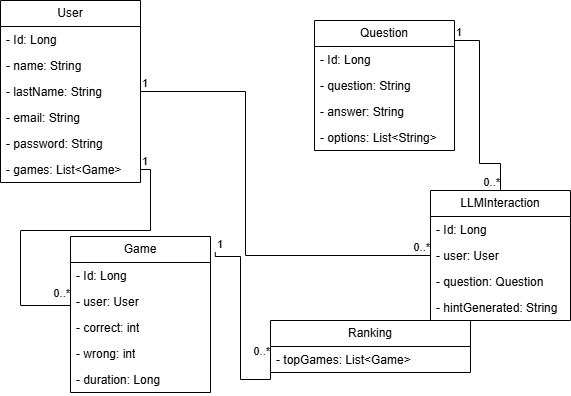

The diagram above was exported from draw.io. Its source (the exported page's mxGraphModel, read from the mxfile embedded in the PNG):
<mxGraphModel dx="1420" dy="693" grid="1" gridSize="10" guides="1" tooltips="1" connect="1" arrows="1" fold="1" page="1" pageScale="1" pageWidth="827" pageHeight="1169" math="0" shadow="0">
  <root>
    <mxCell id="0" />
    <mxCell id="1" parent="0" />
    <mxCell id="d0T-KA8vALpx6VHIR4Hh-1" value="User" style="swimlane;fontStyle=0;childLayout=stackLayout;horizontal=1;startSize=26;fillColor=none;horizontalStack=0;resizeParent=1;resizeParentMax=0;resizeLast=0;collapsible=1;marginBottom=0;whiteSpace=wrap;html=1;" vertex="1" parent="1">
      <mxGeometry x="30" y="10" width="140" height="182" as="geometry" />
    </mxCell>
    <mxCell id="d0T-KA8vALpx6VHIR4Hh-2" value="- Id: Long&lt;span style=&quot;white-space: pre;&quot;&gt;&#09;&lt;/span&gt;&lt;div&gt;&lt;br&gt;&lt;/div&gt;" style="text;strokeColor=none;fillColor=none;align=left;verticalAlign=top;spacingLeft=4;spacingRight=4;overflow=hidden;rotatable=0;points=[[0,0.5],[1,0.5]];portConstraint=eastwest;whiteSpace=wrap;html=1;" vertex="1" parent="d0T-KA8vALpx6VHIR4Hh-1">
      <mxGeometry y="26" width="140" height="26" as="geometry" />
    </mxCell>
    <mxCell id="d0T-KA8vALpx6VHIR4Hh-3" value="- name: String" style="text;strokeColor=none;fillColor=none;align=left;verticalAlign=top;spacingLeft=4;spacingRight=4;overflow=hidden;rotatable=0;points=[[0,0.5],[1,0.5]];portConstraint=eastwest;whiteSpace=wrap;html=1;" vertex="1" parent="d0T-KA8vALpx6VHIR4Hh-1">
      <mxGeometry y="52" width="140" height="26" as="geometry" />
    </mxCell>
    <mxCell id="d0T-KA8vALpx6VHIR4Hh-4" value="- lastName: String" style="text;strokeColor=none;fillColor=none;align=left;verticalAlign=top;spacingLeft=4;spacingRight=4;overflow=hidden;rotatable=0;points=[[0,0.5],[1,0.5]];portConstraint=eastwest;whiteSpace=wrap;html=1;" vertex="1" parent="d0T-KA8vALpx6VHIR4Hh-1">
      <mxGeometry y="78" width="140" height="26" as="geometry" />
    </mxCell>
    <mxCell id="d0T-KA8vALpx6VHIR4Hh-5" value="- email: String" style="text;strokeColor=none;fillColor=none;align=left;verticalAlign=top;spacingLeft=4;spacingRight=4;overflow=hidden;rotatable=0;points=[[0,0.5],[1,0.5]];portConstraint=eastwest;whiteSpace=wrap;html=1;" vertex="1" parent="d0T-KA8vALpx6VHIR4Hh-1">
      <mxGeometry y="104" width="140" height="26" as="geometry" />
    </mxCell>
    <mxCell id="d0T-KA8vALpx6VHIR4Hh-6" value="- password: String" style="text;strokeColor=none;fillColor=none;align=left;verticalAlign=top;spacingLeft=4;spacingRight=4;overflow=hidden;rotatable=0;points=[[0,0.5],[1,0.5]];portConstraint=eastwest;whiteSpace=wrap;html=1;" vertex="1" parent="d0T-KA8vALpx6VHIR4Hh-1">
      <mxGeometry y="130" width="140" height="26" as="geometry" />
    </mxCell>
    <mxCell id="d0T-KA8vALpx6VHIR4Hh-19" value="- games: List&amp;lt;Game&amp;gt;" style="text;strokeColor=none;fillColor=none;align=left;verticalAlign=top;spacingLeft=4;spacingRight=4;overflow=hidden;rotatable=0;points=[[0,0.5],[1,0.5]];portConstraint=eastwest;whiteSpace=wrap;html=1;" vertex="1" parent="d0T-KA8vALpx6VHIR4Hh-1">
      <mxGeometry y="156" width="140" height="26" as="geometry" />
    </mxCell>
    <mxCell id="d0T-KA8vALpx6VHIR4Hh-7" value="Question" style="swimlane;fontStyle=0;childLayout=stackLayout;horizontal=1;startSize=26;fillColor=none;horizontalStack=0;resizeParent=1;resizeParentMax=0;resizeLast=0;collapsible=1;marginBottom=0;whiteSpace=wrap;html=1;" vertex="1" parent="1">
      <mxGeometry x="344" y="30" width="140" height="130" as="geometry" />
    </mxCell>
    <mxCell id="d0T-KA8vALpx6VHIR4Hh-8" value="- Id: Long&lt;span style=&quot;white-space: pre;&quot;&gt;&#09;&lt;/span&gt;&lt;div&gt;&lt;br&gt;&lt;/div&gt;" style="text;strokeColor=none;fillColor=none;align=left;verticalAlign=top;spacingLeft=4;spacingRight=4;overflow=hidden;rotatable=0;points=[[0,0.5],[1,0.5]];portConstraint=eastwest;whiteSpace=wrap;html=1;" vertex="1" parent="d0T-KA8vALpx6VHIR4Hh-7">
      <mxGeometry y="26" width="140" height="26" as="geometry" />
    </mxCell>
    <mxCell id="d0T-KA8vALpx6VHIR4Hh-9" value="- question: String" style="text;strokeColor=none;fillColor=none;align=left;verticalAlign=top;spacingLeft=4;spacingRight=4;overflow=hidden;rotatable=0;points=[[0,0.5],[1,0.5]];portConstraint=eastwest;whiteSpace=wrap;html=1;" vertex="1" parent="d0T-KA8vALpx6VHIR4Hh-7">
      <mxGeometry y="52" width="140" height="26" as="geometry" />
    </mxCell>
    <mxCell id="d0T-KA8vALpx6VHIR4Hh-10" value="- answer: String" style="text;strokeColor=none;fillColor=none;align=left;verticalAlign=top;spacingLeft=4;spacingRight=4;overflow=hidden;rotatable=0;points=[[0,0.5],[1,0.5]];portConstraint=eastwest;whiteSpace=wrap;html=1;" vertex="1" parent="d0T-KA8vALpx6VHIR4Hh-7">
      <mxGeometry y="78" width="140" height="26" as="geometry" />
    </mxCell>
    <mxCell id="d0T-KA8vALpx6VHIR4Hh-11" value="- options: List&amp;lt;String&amp;gt;" style="text;strokeColor=none;fillColor=none;align=left;verticalAlign=top;spacingLeft=4;spacingRight=4;overflow=hidden;rotatable=0;points=[[0,0.5],[1,0.5]];portConstraint=eastwest;whiteSpace=wrap;html=1;" vertex="1" parent="d0T-KA8vALpx6VHIR4Hh-7">
      <mxGeometry y="104" width="140" height="26" as="geometry" />
    </mxCell>
    <mxCell id="d0T-KA8vALpx6VHIR4Hh-13" value="Game" style="swimlane;fontStyle=0;childLayout=stackLayout;horizontal=1;startSize=26;fillColor=none;horizontalStack=0;resizeParent=1;resizeParentMax=0;resizeLast=0;collapsible=1;marginBottom=0;whiteSpace=wrap;html=1;" vertex="1" parent="1">
      <mxGeometry x="100" y="246" width="140" height="156" as="geometry" />
    </mxCell>
    <mxCell id="d0T-KA8vALpx6VHIR4Hh-14" value="- Id: Long&lt;span style=&quot;white-space: pre;&quot;&gt;&#09;&lt;/span&gt;&lt;div&gt;&lt;br&gt;&lt;/div&gt;" style="text;strokeColor=none;fillColor=none;align=left;verticalAlign=top;spacingLeft=4;spacingRight=4;overflow=hidden;rotatable=0;points=[[0,0.5],[1,0.5]];portConstraint=eastwest;whiteSpace=wrap;html=1;" vertex="1" parent="d0T-KA8vALpx6VHIR4Hh-13">
      <mxGeometry y="26" width="140" height="26" as="geometry" />
    </mxCell>
    <mxCell id="d0T-KA8vALpx6VHIR4Hh-15" value="- user: User" style="text;strokeColor=none;fillColor=none;align=left;verticalAlign=top;spacingLeft=4;spacingRight=4;overflow=hidden;rotatable=0;points=[[0,0.5],[1,0.5]];portConstraint=eastwest;whiteSpace=wrap;html=1;" vertex="1" parent="d0T-KA8vALpx6VHIR4Hh-13">
      <mxGeometry y="52" width="140" height="26" as="geometry" />
    </mxCell>
    <mxCell id="d0T-KA8vALpx6VHIR4Hh-16" value="- correct: int" style="text;strokeColor=none;fillColor=none;align=left;verticalAlign=top;spacingLeft=4;spacingRight=4;overflow=hidden;rotatable=0;points=[[0,0.5],[1,0.5]];portConstraint=eastwest;whiteSpace=wrap;html=1;" vertex="1" parent="d0T-KA8vALpx6VHIR4Hh-13">
      <mxGeometry y="78" width="140" height="26" as="geometry" />
    </mxCell>
    <mxCell id="d0T-KA8vALpx6VHIR4Hh-17" value="- wrong: int" style="text;strokeColor=none;fillColor=none;align=left;verticalAlign=top;spacingLeft=4;spacingRight=4;overflow=hidden;rotatable=0;points=[[0,0.5],[1,0.5]];portConstraint=eastwest;whiteSpace=wrap;html=1;" vertex="1" parent="d0T-KA8vALpx6VHIR4Hh-13">
      <mxGeometry y="104" width="140" height="26" as="geometry" />
    </mxCell>
    <mxCell id="d0T-KA8vALpx6VHIR4Hh-18" value="- duration: Long&lt;div&gt;&lt;br&gt;&lt;/div&gt;" style="text;strokeColor=none;fillColor=none;align=left;verticalAlign=top;spacingLeft=4;spacingRight=4;overflow=hidden;rotatable=0;points=[[0,0.5],[1,0.5]];portConstraint=eastwest;whiteSpace=wrap;html=1;" vertex="1" parent="d0T-KA8vALpx6VHIR4Hh-13">
      <mxGeometry y="130" width="140" height="26" as="geometry" />
    </mxCell>
    <mxCell id="d0T-KA8vALpx6VHIR4Hh-20" value="Ranking" style="swimlane;fontStyle=0;childLayout=stackLayout;horizontal=1;startSize=26;fillColor=none;horizontalStack=0;resizeParent=1;resizeParentMax=0;resizeLast=0;collapsible=1;marginBottom=0;whiteSpace=wrap;html=1;" vertex="1" parent="1">
      <mxGeometry x="300" y="330" width="200" height="52" as="geometry" />
    </mxCell>
    <mxCell id="d0T-KA8vALpx6VHIR4Hh-25" value="- topGames: List&amp;lt;Game&amp;gt;" style="text;strokeColor=none;fillColor=none;align=left;verticalAlign=top;spacingLeft=4;spacingRight=4;overflow=hidden;rotatable=0;points=[[0,0.5],[1,0.5]];portConstraint=eastwest;whiteSpace=wrap;html=1;" vertex="1" parent="d0T-KA8vALpx6VHIR4Hh-20">
      <mxGeometry y="26" width="200" height="26" as="geometry" />
    </mxCell>
    <mxCell id="d0T-KA8vALpx6VHIR4Hh-27" value="LLMInteraction" style="swimlane;fontStyle=0;childLayout=stackLayout;horizontal=1;startSize=26;fillColor=none;horizontalStack=0;resizeParent=1;resizeParentMax=0;resizeLast=0;collapsible=1;marginBottom=0;whiteSpace=wrap;html=1;" vertex="1" parent="1">
      <mxGeometry x="460" y="200" width="140" height="130" as="geometry" />
    </mxCell>
    <mxCell id="d0T-KA8vALpx6VHIR4Hh-28" value="- Id: Long&lt;span style=&quot;white-space: pre;&quot;&gt;&#09;&lt;/span&gt;&lt;div&gt;&lt;br&gt;&lt;/div&gt;" style="text;strokeColor=none;fillColor=none;align=left;verticalAlign=top;spacingLeft=4;spacingRight=4;overflow=hidden;rotatable=0;points=[[0,0.5],[1,0.5]];portConstraint=eastwest;whiteSpace=wrap;html=1;" vertex="1" parent="d0T-KA8vALpx6VHIR4Hh-27">
      <mxGeometry y="26" width="140" height="26" as="geometry" />
    </mxCell>
    <mxCell id="d0T-KA8vALpx6VHIR4Hh-29" value="- user: User" style="text;strokeColor=none;fillColor=none;align=left;verticalAlign=top;spacingLeft=4;spacingRight=4;overflow=hidden;rotatable=0;points=[[0,0.5],[1,0.5]];portConstraint=eastwest;whiteSpace=wrap;html=1;" vertex="1" parent="d0T-KA8vALpx6VHIR4Hh-27">
      <mxGeometry y="52" width="140" height="26" as="geometry" />
    </mxCell>
    <mxCell id="d0T-KA8vALpx6VHIR4Hh-30" value="- question: Question" style="text;strokeColor=none;fillColor=none;align=left;verticalAlign=top;spacingLeft=4;spacingRight=4;overflow=hidden;rotatable=0;points=[[0,0.5],[1,0.5]];portConstraint=eastwest;whiteSpace=wrap;html=1;" vertex="1" parent="d0T-KA8vALpx6VHIR4Hh-27">
      <mxGeometry y="78" width="140" height="26" as="geometry" />
    </mxCell>
    <mxCell id="d0T-KA8vALpx6VHIR4Hh-31" value="- hintGenerated: String" style="text;strokeColor=none;fillColor=none;align=left;verticalAlign=top;spacingLeft=4;spacingRight=4;overflow=hidden;rotatable=0;points=[[0,0.5],[1,0.5]];portConstraint=eastwest;whiteSpace=wrap;html=1;" vertex="1" parent="d0T-KA8vALpx6VHIR4Hh-27">
      <mxGeometry y="104" width="140" height="26" as="geometry" />
    </mxCell>
    <mxCell id="d0T-KA8vALpx6VHIR4Hh-39" value="" style="endArrow=none;html=1;edgeStyle=orthogonalEdgeStyle;rounded=0;exitX=1;exitY=0.5;exitDx=0;exitDy=0;entryX=0;entryY=0.5;entryDx=0;entryDy=0;" edge="1" parent="1" source="d0T-KA8vALpx6VHIR4Hh-19" target="d0T-KA8vALpx6VHIR4Hh-15">
      <mxGeometry relative="1" as="geometry">
        <mxPoint x="150" y="210" as="sourcePoint" />
        <mxPoint x="30" y="346" as="targetPoint" />
        <Array as="points">
          <mxPoint x="180" y="179" />
          <mxPoint x="180" y="240" />
          <mxPoint x="50" y="240" />
          <mxPoint x="50" y="315" />
          <mxPoint x="100" y="315" />
        </Array>
      </mxGeometry>
    </mxCell>
    <mxCell id="d0T-KA8vALpx6VHIR4Hh-40" value="1" style="edgeLabel;resizable=0;html=1;align=left;verticalAlign=bottom;" connectable="0" vertex="1" parent="d0T-KA8vALpx6VHIR4Hh-39">
      <mxGeometry x="-1" relative="1" as="geometry" />
    </mxCell>
    <mxCell id="d0T-KA8vALpx6VHIR4Hh-41" value="0..*" style="edgeLabel;resizable=0;html=1;align=right;verticalAlign=bottom;" connectable="0" vertex="1" parent="d0T-KA8vALpx6VHIR4Hh-39">
      <mxGeometry x="1" relative="1" as="geometry" />
    </mxCell>
    <mxCell id="d0T-KA8vALpx6VHIR4Hh-42" value="" style="endArrow=none;html=1;edgeStyle=orthogonalEdgeStyle;rounded=0;exitX=1.034;exitY=0.101;exitDx=0;exitDy=0;entryX=0;entryY=0.5;entryDx=0;entryDy=0;exitPerimeter=0;" edge="1" parent="1" source="d0T-KA8vALpx6VHIR4Hh-13" target="d0T-KA8vALpx6VHIR4Hh-25">
      <mxGeometry relative="1" as="geometry">
        <mxPoint x="300" y="250" as="sourcePoint" />
        <mxPoint x="260" y="387" as="targetPoint" />
        <Array as="points">
          <mxPoint x="245" y="266" />
          <mxPoint x="270" y="266" />
          <mxPoint x="270" y="389" />
          <mxPoint x="300" y="389" />
        </Array>
      </mxGeometry>
    </mxCell>
    <mxCell id="d0T-KA8vALpx6VHIR4Hh-43" value="1" style="edgeLabel;resizable=0;html=1;align=left;verticalAlign=bottom;" connectable="0" vertex="1" parent="d0T-KA8vALpx6VHIR4Hh-42">
      <mxGeometry x="-1" relative="1" as="geometry" />
    </mxCell>
    <mxCell id="d0T-KA8vALpx6VHIR4Hh-44" value="0..*" style="edgeLabel;resizable=0;html=1;align=right;verticalAlign=bottom;" connectable="0" vertex="1" parent="d0T-KA8vALpx6VHIR4Hh-42">
      <mxGeometry x="1" relative="1" as="geometry" />
    </mxCell>
    <mxCell id="d0T-KA8vALpx6VHIR4Hh-45" value="" style="endArrow=none;html=1;edgeStyle=orthogonalEdgeStyle;rounded=0;exitX=1.034;exitY=0.101;exitDx=0;exitDy=0;entryX=0.5;entryY=0;entryDx=0;entryDy=0;exitPerimeter=0;" edge="1" parent="1" target="d0T-KA8vALpx6VHIR4Hh-27">
      <mxGeometry relative="1" as="geometry">
        <mxPoint x="484" y="50" as="sourcePoint" />
        <mxPoint x="539" y="173" as="targetPoint" />
        <Array as="points">
          <mxPoint x="509" y="50" />
          <mxPoint x="509" y="173" />
          <mxPoint x="530" y="173" />
        </Array>
      </mxGeometry>
    </mxCell>
    <mxCell id="d0T-KA8vALpx6VHIR4Hh-46" value="1" style="edgeLabel;resizable=0;html=1;align=left;verticalAlign=bottom;" connectable="0" vertex="1" parent="d0T-KA8vALpx6VHIR4Hh-45">
      <mxGeometry x="-1" relative="1" as="geometry" />
    </mxCell>
    <mxCell id="d0T-KA8vALpx6VHIR4Hh-47" value="0..*" style="edgeLabel;resizable=0;html=1;align=right;verticalAlign=bottom;" connectable="0" vertex="1" parent="d0T-KA8vALpx6VHIR4Hh-45">
      <mxGeometry x="1" relative="1" as="geometry" />
    </mxCell>
    <mxCell id="d0T-KA8vALpx6VHIR4Hh-48" value="" style="endArrow=none;html=1;edgeStyle=orthogonalEdgeStyle;rounded=0;exitX=1;exitY=0.5;exitDx=0;exitDy=0;entryX=0;entryY=0.5;entryDx=0;entryDy=0;" edge="1" parent="1" source="d0T-KA8vALpx6VHIR4Hh-4" target="d0T-KA8vALpx6VHIR4Hh-29">
      <mxGeometry relative="1" as="geometry">
        <mxPoint x="250" y="120" as="sourcePoint" />
        <mxPoint x="296" y="270" as="targetPoint" />
        <Array as="points">
          <mxPoint x="275" y="101" />
          <mxPoint x="275" y="265" />
        </Array>
      </mxGeometry>
    </mxCell>
    <mxCell id="d0T-KA8vALpx6VHIR4Hh-49" value="1" style="edgeLabel;resizable=0;html=1;align=left;verticalAlign=bottom;" connectable="0" vertex="1" parent="d0T-KA8vALpx6VHIR4Hh-48">
      <mxGeometry x="-1" relative="1" as="geometry" />
    </mxCell>
    <mxCell id="d0T-KA8vALpx6VHIR4Hh-50" value="0..*" style="edgeLabel;resizable=0;html=1;align=right;verticalAlign=bottom;" connectable="0" vertex="1" parent="d0T-KA8vALpx6VHIR4Hh-48">
      <mxGeometry x="1" relative="1" as="geometry" />
    </mxCell>
  </root>
</mxGraphModel>